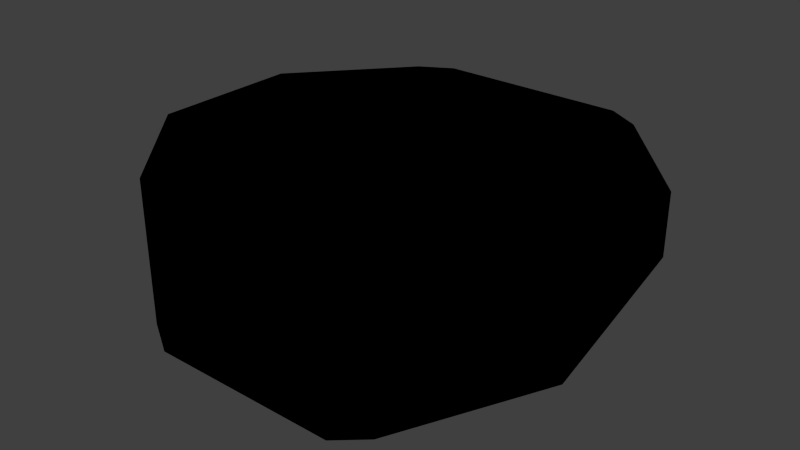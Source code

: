 # Source: s2_engine_mount.blend  (saved by Blender 2.72.0; exported with 4.5.12 LTS)
import bpy
from mathutils import Matrix  # noqa: F401  (used for matrix-valued properties, if any)

bpy.ops.wm.read_factory_settings(use_empty=True)
scene = bpy.context.scene
scene.name = 'Scene'

# ---- collections
col_collection_1 = bpy.data.collections.new('Collection 1'); scene.collection.children.link(col_collection_1)
col_collection_2 = bpy.data.collections.new('Collection 2'); scene.collection.children.link(col_collection_2)
col_collection_3 = bpy.data.collections.new('Collection 3'); scene.collection.children.link(col_collection_3)
col_collection_4 = bpy.data.collections.new('Collection 4'); scene.collection.children.link(col_collection_4)
col_collection_5 = bpy.data.collections.new('Collection 5'); scene.collection.children.link(col_collection_5)
col_collection_6 = bpy.data.collections.new('Collection 6'); scene.collection.children.link(col_collection_6)
col_collection_7 = bpy.data.collections.new('Collection 7'); scene.collection.children.link(col_collection_7)
col_collection_8 = bpy.data.collections.new('Collection 8'); scene.collection.children.link(col_collection_8)
col_collection_9 = bpy.data.collections.new('Collection 9'); scene.collection.children.link(col_collection_9)
col_collection_10 = bpy.data.collections.new('Collection 10'); scene.collection.children.link(col_collection_10)
col_collection_11 = bpy.data.collections.new('Collection 11'); scene.collection.children.link(col_collection_11)
col_collection_12 = bpy.data.collections.new('Collection 12'); scene.collection.children.link(col_collection_12)
col_collection_13 = bpy.data.collections.new('Collection 13'); scene.collection.children.link(col_collection_13)
col_collection_14 = bpy.data.collections.new('Collection 14'); scene.collection.children.link(col_collection_14)
col_collection_15 = bpy.data.collections.new('Collection 15'); scene.collection.children.link(col_collection_15)
col_collection_16 = bpy.data.collections.new('Collection 16'); scene.collection.children.link(col_collection_16)
col_collection_17 = bpy.data.collections.new('Collection 17'); scene.collection.children.link(col_collection_17)
col_collection_18 = bpy.data.collections.new('Collection 18'); scene.collection.children.link(col_collection_18)
col_collection_19 = bpy.data.collections.new('Collection 19'); scene.collection.children.link(col_collection_19)
col_collection_20 = bpy.data.collections.new('Collection 20'); scene.collection.children.link(col_collection_20)

# ---- materials (node trees are filled in below, after node groups)
mat_mk2fuselageshort = bpy.data.materials.new('MK2FuselageShort')
mat_mk2fuselageshort.alpha_threshold = 0.0
mat_mk2fuselageshort.use_transparent_shadow = False
mat_mk2fuselageshort.roughness = 0.5

# ---- material node trees
mat_mk2fuselageshort.use_nodes = True; mat_mk2fuselageshort.node_tree.nodes.clear()
_N = mat_mk2fuselageshort.node_tree.nodes; _L = mat_mk2fuselageshort.node_tree.links
n0 = _N.new('NodeUndefined'); n0.name = 'MK2FuselageShort.Output'; n0.location = (630, 730)
n0.label = 'Output'
n0.inputs[1].default_value = 1.0
n1 = _N.new('NodeUndefined'); n1.name = 'MK2FuselageShort.mainMaterial'; n1.location = (70, 680)
n1.label = 'mainMaterial'
n1.inputs[2].default_value = 0.0
n1.inputs[3].default_value = (0.0, 0.0, 0.0)
n2 = _N.new('NodeUndefined'); n2.name = 'MK2FuselageShort.geometry'; n2.location = (-590, 260)
n2.label = 'geometry'
n3 = _N.new('NodeUndefined'); n3.name = 'MK2FuselageShort.mainTex'; n3.location = (-380, 480)
n3.label = 'mainTex'
n4 = _N.new('ShaderNodeValToRGB'); n4.name = 'MK2FuselageShort.specColor'; n4.location = (-210, 410)
n4.label = 'specColor'
while len(n4.color_ramp.elements) > 1: n4.color_ramp.elements.remove(n4.color_ramp.elements[-1])
n4.color_ramp.elements[0].position = 0.0; n4.color_ramp.elements[0].color = (0.0, 0.0, 0.0, 1.0)
_e = n4.color_ramp.elements.new(1.0); _e.color = (0.7686, 0.7686, 0.7686, 1.0)
_L.new(n2.outputs[4], n3.inputs[0])
_L.new(n3.outputs[1], n1.inputs[0])
_L.new(n1.outputs[0], n0.inputs[0])
_L.new(n3.outputs[0], n4.inputs[0])
_L.new(n4.outputs[0], n1.inputs[1])

# ---- world
world_world = bpy.data.worlds.new('World'); scene.world = world_world
world_world.color = (0.05088, 0.05088, 0.05088)
world_world.use_sun_shadow = False
world_world.sun_shadow_jitter_overblur = 0.0
world_world.cycles.sampling_method = 'MANUAL'
world_world.cycles.sample_map_resolution = 256

# ---- meshes
me_mk2_001 = bpy.data.meshes.new('mk2.001')
me_mk2_001.from_pydata([(-0.5095, 1.083, 0.1923), (-0.5095, 1.083, 0.3), (0.5095, 1.083, 0.3), (0.5095, 1.083, 0.1923), (-0.6827, 0.9825, 0.1607), (-0.6827, 0.9825, 0.3), (-1.192, -0.4, 0.3), (-0.6827, -0.9825, 0.3), (-0.5095, -1.083, 0.3), (0.5095, -1.083, 0.3), (0.6827, -0.9825, 0.3), (1.192, -0.4, 0.3), (1.192, 0.4, 0.3), (0.6827, 0.9825, 0.3), (-1.192, 0.4, 0.3), (0.6827, 0.9825, 0.1607), (-1.192, 0.4, -0.02295), (-1.192, -0.4, -0.2752), (-0.6827, -0.9825, -0.4589), (-0.5095, -1.083, -0.4904), (0.5095, -1.083, -0.4904), (0.6827, -0.9825, -0.4589), (1.192, -0.4, -0.2752), (1.192, 0.4, -0.02295), (-0.6184, -0.9042, -0.4342), (-0.6184, -0.9042, 0.1353), (-0.4827, -0.9825, 0.1353), (-0.4827, -0.9825, -0.4589), (-1.092, -0.3624, -0.2633), (-1.092, -0.3624, 0.1353), (0.6205, 0.9018, 0.1353), (1.092, 0.3624, 0.1353), (1.092, -0.3624, 0.1353), (0.6184, -0.9042, 0.1353), (0.4827, -0.9825, 0.1353), (-1.092, 0.3624, 0.1353), (-0.6205, 0.9018, 0.1353), (0.4827, -0.9825, -0.4589), (-1.092, 0.3624, -0.03479), (1.092, 0.3624, -0.03479), (1.092, -0.3624, -0.2633), (0.6184, -0.9042, -0.4342), (1.192e-07, 1.083, 0.3), (1.192e-07, 1.083, 0.1923), (-1.192e-07, -1.083, 0.3), (-1.192e-07, -1.083, -0.4904), (-8.941e-08, -0.9825, 0.1353), (1.788e-07, 0.9018, 0.1353), (-1.192e-07, -0.9825, -0.4589)], [], [(43, 42, 2, 3), (4, 5, 1, 0), (42, 44, 9, 10, 11, 12, 13, 2), (3, 2, 13, 15), (16, 14, 5, 4), (17, 6, 14, 16), (18, 7, 6, 17), (19, 8, 7, 18), (45, 44, 8, 19), (21, 10, 9, 20), (22, 11, 10, 21), (23, 12, 11, 22), (15, 13, 12, 23), (24, 25, 26, 27), (28, 29, 25, 24), (47, 46, 26, 25, 29, 35, 36), (48, 46, 34, 37), (38, 35, 29, 28), (39, 31, 30), (40, 32, 31, 39), (41, 33, 32, 40), (37, 34, 33, 41), (36, 35, 38), (39, 23, 22, 40), (23, 39, 30, 15), (0, 1, 42, 43), (16, 38, 28, 17), (4, 36, 38, 16), (4, 0, 36), (3, 15, 30), (43, 47, 36, 0), (21, 41, 40, 22), (17, 28, 24, 18), (18, 24, 27, 19), (20, 37, 41, 21), (45, 48, 37, 20), (6, 7, 8, 44, 42, 1, 5, 14), (20, 9, 44, 45), (30, 31, 32, 33, 34, 46, 47), (27, 26, 46, 48), (3, 30, 47, 43), (19, 27, 48, 45)])
_uv = me_mk2_001.uv_layers.new(name='Mesh1.UV')
_uv.uv.foreach_set('vector', [0.9983, 0.5038, 0.9983, 0.5323, 0.8637, 0.5323, 0.8637, 0.5038, 0.8108, 0.495, 0.8108, 0.5318, 0.8637, 0.5318, 0.8637, 0.5033, 0.5656, 0.5532, 0.01203, 0.5532, 0.01203, 0.6834, 0.0376, 0.7277, 0.1866, 0.858, 0.3911, 0.858, 0.5401, 0.7277, 0.5656, 0.6834, 0.8637, 0.5038, 0.8637, 0.5323, 0.8108, 0.5323, 0.8108, 0.4955, 0.6063, 0.4465, 0.6063, 0.5319, 0.8108, 0.5318, 0.8108, 0.495, 0.3948, 0.38, 0.3949, 0.532, 0.6063, 0.5319, 0.6063, 0.4465, 0.1903, 0.3315, 0.1903, 0.532, 0.3949, 0.532, 0.3948, 0.38, 0.1374, 0.3232, 0.1375, 0.5321, 0.1903, 0.532, 0.1903, 0.3315, 0.002729, 0.3232, 0.002801, 0.5321, 0.1375, 0.5321, 0.1374, 0.3232, 0.1903, 0.3317, 0.1903, 0.5323, 0.1375, 0.5323, 0.1375, 0.3234, 0.3949, 0.3803, 0.3949, 0.5323, 0.1903, 0.5323, 0.1903, 0.3317, 0.6063, 0.4469, 0.6063, 0.5323, 0.3949, 0.5323, 0.3949, 0.3803, 0.8108, 0.4955, 0.8108, 0.5323, 0.6063, 0.5323, 0.6063, 0.4469, 0.6363, 0.409, 0.6363, 0.5315, 0.6065, 0.5315, 0.6065, 0.4036, 0.8105, 0.4457, 0.8105, 0.5315, 0.6363, 0.5315, 0.6363, 0.409, 0.8096, 0.108, 0.8096, 0.4087, 0.7326, 0.4087, 0.711, 0.3962, 0.6354, 0.3097, 0.6354, 0.1941, 0.7106, 0.108, 0.422, 0.4037, 0.422, 0.5316, 0.6065, 0.5316, 0.6065, 0.4037, 0.8626, 0.4654, 0.8626, 0.5315, 0.8105, 0.5315, 0.8105, 0.4457, 0.8626, 0.4655, 0.8626, 0.5316, 0.9981, 0.5316, 0.8105, 0.4458, 0.8105, 0.5316, 0.8626, 0.5316, 0.8626, 0.4655, 0.6363, 0.409, 0.6363, 0.5316, 0.8105, 0.5316, 0.8105, 0.4458, 0.6065, 0.4037, 0.6065, 0.5316, 0.6363, 0.5316, 0.6363, 0.409, 0.9981, 0.5315, 0.8626, 0.5315, 0.8626, 0.4654, 0.1963, 0.8206, 0.1866, 0.8601, 0.3924, 0.8601, 0.3828, 0.8206, 0.1866, 0.8601, 0.1963, 0.8206, 0.04894, 0.6915, 0.03556, 0.7258, 0.8637, 0.5033, 0.8637, 0.5318, 0.9983, 0.5318, 0.9983, 0.5033, 0.1866, 0.8599, 0.1963, 0.8204, 0.3828, 0.8204, 0.3924, 0.8599, 0.03563, 0.7258, 0.04912, 0.6913, 0.1963, 0.8204, 0.1866, 0.8599, 0.03563, 0.7258, 0.01184, 0.6807, 0.04912, 0.6913, 0.01184, 0.681, 0.03556, 0.7258, 0.04894, 0.6915, 0.01107, 0.5504, 0.04912, 0.5535, 0.04912, 0.6913, 0.01184, 0.6807, 0.5423, 0.7298, 0.5105, 0.7126, 0.3828, 0.8206, 0.3924, 0.8601, 0.3924, 0.8599, 0.3828, 0.8204, 0.5105, 0.7132, 0.5423, 0.7304, 0.5423, 0.7304, 0.5105, 0.7132, 0.5283, 0.6793, 0.568, 0.6861, 0.568, 0.6855, 0.5283, 0.6787, 0.5105, 0.7126, 0.5423, 0.7298, 0.568, 0.5552, 0.5283, 0.5552, 0.5283, 0.6787, 0.568, 0.6855, 0.1866, 0.8587, 0.03769, 0.7284, 0.01212, 0.6841, 0.01212, 0.5538, 0.5657, 0.5538, 0.5657, 0.6841, 0.5402, 0.7284, 0.3912, 0.8587, 0.1375, 0.3234, 0.1375, 0.5323, 0.002801, 0.5323, 0.002801, 0.3234, 0.7106, 0.1081, 0.6353, 0.1942, 0.6354, 0.3098, 0.711, 0.3962, 0.7327, 0.4087, 0.8097, 0.4087, 0.8096, 0.108, 0.6065, 0.4036, 0.6065, 0.5315, 0.422, 0.5315, 0.422, 0.4036, 0.01184, 0.681, 0.04894, 0.6915, 0.04915, 0.5533, 0.01107, 0.5506, 0.568, 0.6861, 0.5283, 0.6793, 0.5283, 0.5558, 0.568, 0.5558])
_uv.active_render = True
_uv = me_mk2_001.uv_layers.new(name='FuselageShortLFO.UV')
_uv.uv.foreach_set('vector', [0.0, 0.0, 0.0, 0.0, 0.0, 0.0, 0.0, 0.0, 0.0, 0.0, 0.0, 0.0, 0.0, 0.0, 0.0, 0.0, 0.0, 0.0, 0.0, 0.0, 0.0, 0.0, 0.0, 0.0, 0.0, 0.0, 0.0, 0.0, 0.0, 0.0, 0.0, 0.0, 0.0, 0.0, 0.0, 0.0, 0.0, 0.0, 0.0, 0.0, 0.0, 0.0, 0.0, 0.0, 0.0, 0.0, 0.0, 0.0, 0.0, 0.0, 0.0, 0.0, 0.0, 0.0, 0.0, 0.0, 0.0, 0.0, 0.0, 0.0, 0.0, 0.0, 0.0, 0.0, 0.0, 0.0, 0.0, 0.0, 0.0, 0.0, 0.0, 0.0, 0.0, 0.0, 0.0, 0.0, 0.0, 0.0, 0.0, 0.0, 0.0, 0.0, 0.0, 0.0, 0.0, 0.0, 0.0, 0.0, 0.0, 0.0, 0.0, 0.0, 0.0, 0.0, 0.0, 0.0, 0.0, 0.0, 0.0, 0.0, 0.0, 0.0, 0.0, 0.0, 0.0, 0.0, 0.0, 0.0, 0.0, 0.0, 0.0, 0.0, 0.0, 0.0, 0.0, 0.0, 0.0, 0.0, 0.0, 0.0, 0.0, 0.0, 0.0, 0.0, 0.0, 0.0, 0.0, 0.0, 0.0, 0.0, 0.0, 0.0, 0.0, 0.0, 0.0, 0.0, 0.0, 0.0, 0.0, 0.0, 0.0, 0.0, 0.0, 0.0, 0.0, 0.0, 0.0, 0.0, 0.0, 0.0, 0.0, 0.0, 0.0, 0.0, 0.0, 0.0, 0.0, 0.0, 0.0, 0.0, 0.0, 0.0, 0.0, 0.0, 0.0, 0.0, 0.0, 0.0, 0.0, 0.0, 0.0, 0.0, 0.0, 0.0, 0.0, 0.0, 0.0, 0.0, 0.0, 0.0, 0.0, 0.0, 0.0, 0.0, 0.0, 0.0, 0.0, 0.0, 0.0, 0.0, 0.0, 0.0, 0.0, 0.0, 0.0, 0.0, 0.0, 0.0, 0.0, 0.0, 0.0, 0.0, 0.0, 0.0, 0.0, 0.0, 0.0, 0.0, 0.0, 0.0, 0.0, 0.0, 0.0, 0.0, 0.0, 0.0, 0.0, 0.0, 0.0, 0.0, 0.0, 0.0, 0.0, 0.0, 0.0, 0.0, 0.0, 0.0, 0.0, 0.0, 0.0, 0.0, 0.0, 0.0, 0.0, 0.0, 0.0, 0.0, 0.0, 0.0, 0.0, 0.0, 0.0, 0.0, 0.0, 0.0, 0.0, 0.0, 0.0, 0.0, 0.0, 0.0, 0.0, 0.0, 0.0, 0.0, 0.0, 0.0, 0.0, 0.0, 0.0, 0.0, 0.0, 0.0, 0.0, 0.0, 0.0, 0.0, 0.0, 0.0, 0.0, 0.0, 0.0, 0.0, 0.0, 0.0, 0.0, 0.0, 0.0, 0.0, 0.0, 0.0, 0.0, 0.0, 0.0, 0.0, 0.0, 0.0, 0.0, 0.0, 0.0, 0.0, 0.0, 0.0, 0.0, 0.0, 0.0, 0.0, 0.0, 0.0, 0.0, 0.0, 0.0, 0.0, 0.0, 0.0, 0.0, 0.0, 0.0, 0.0, 0.0, 0.0, 0.0, 0.0, 0.0, 0.0, 0.0, 0.0, 0.0, 0.0, 0.0, 0.0, 0.0, 0.0, 0.0, 0.0, 0.0, 0.0, 0.0, 0.0, 0.0, 0.0, 0.0, 0.0, 0.0, 0.0, 0.0, 0.0, 0.0, 0.0, 0.0, 0.0, 0.0, 0.0, 0.0, 0.0, 0.0, 0.0, 0.0, 0.0, 0.0, 0.0, 0.0, 0.0, 0.0, 0.0])
me_mk2_001.materials.append(mat_mk2fuselageshort)
me_mk2_001.use_remesh_preserve_volume = False
me_mk2_001.use_remesh_preserve_attributes = False
me_mk2_001.use_mirror_vertex_groups = False
me_mk2_001.update()

# ---- objects
ob_mk2_002 = bpy.data.objects.new('mk2.002', me_mk2_001)

# ---- transforms, parenting, visibility, modifiers, constraints
ob_mk2_002.location = (0.0, 0.0, 0.0)
ob_mk2_002.rotation_mode = 'QUATERNION'
ob_mk2_002.rotation_quaternion = (1.0, 0.0, 0.0, 0.0)
ob_mk2_002.lineart.crease_threshold = 0.0

# ---- collection membership
col_collection_1.objects.link(ob_mk2_002)
col_collection_2.objects.link(ob_mk2_002)
col_collection_3.objects.link(ob_mk2_002)
col_collection_4.objects.link(ob_mk2_002)
col_collection_5.objects.link(ob_mk2_002)
col_collection_6.objects.link(ob_mk2_002)
col_collection_7.objects.link(ob_mk2_002)
col_collection_8.objects.link(ob_mk2_002)
col_collection_9.objects.link(ob_mk2_002)
col_collection_10.objects.link(ob_mk2_002)
col_collection_11.objects.link(ob_mk2_002)
col_collection_12.objects.link(ob_mk2_002)
col_collection_13.objects.link(ob_mk2_002)
col_collection_14.objects.link(ob_mk2_002)
col_collection_15.objects.link(ob_mk2_002)
col_collection_16.objects.link(ob_mk2_002)
col_collection_17.objects.link(ob_mk2_002)
col_collection_18.objects.link(ob_mk2_002)
col_collection_19.objects.link(ob_mk2_002)
col_collection_20.objects.link(ob_mk2_002)

# ---- scene / render settings (as saved in the file)
scene.frame_start = 1; scene.frame_end = 250; scene.frame_set(1)
scene.render.engine = 'BLENDER_EEVEE_NEXT'
scene.render.image_settings.color_mode = 'RGB'
scene.render.image_settings.compression = 90
scene.render.resolution_percentage = 50
scene.render.dither_intensity = 0.0
scene.render.bake_margin = 2
scene.render.bake_bias = 0.0
scene.cycles.use_denoising = False
scene.cycles.samples = 10
scene.cycles.sampling_pattern = 'TABULATED_SOBOL'
scene.cycles.light_sampling_threshold = 0.0
scene.cycles.use_adaptive_sampling = False
scene.cycles.use_light_tree = False
scene.cycles.blur_glossy = 0.0
scene.cycles.volume_bounces = 1
scene.cycles.pixel_filter_type = 'GAUSSIAN'
scene.cycles.sample_clamp_indirect = 0.0
scene.view_settings.view_transform = 'Standard'
bpy.context.view_layer.update()

# ---- added for rendering (the .blend has no active camera and no usable light): camera, sun
cam_auto = bpy.data.cameras.new('AutoCamera')
cam_auto.lens = 50.0
cam_auto.sensor_width = 36.0
cam_auto.clip_end = 1000.0
ob_auto_camera = bpy.data.objects.new('AutoCamera', cam_auto)
scene.collection.objects.link(ob_auto_camera)
ob_auto_camera.location = (3.06837, -3.68205, 2.3595)
ob_auto_camera.rotation_euler = (1.09748, -7.21219e-08, 0.694738)
scene.camera = ob_auto_camera
light_auto_sun = bpy.data.lights.new('AutoSun', 'SUN')
light_auto_sun.energy = 3.0
light_auto_sun.angle = 0.0523599
ob_auto_sun = bpy.data.objects.new('AutoSun', light_auto_sun)
scene.collection.objects.link(ob_auto_sun)
ob_auto_sun.rotation_euler = (0.872665, 0.174533, 0.523599)
bpy.context.view_layer.update()
